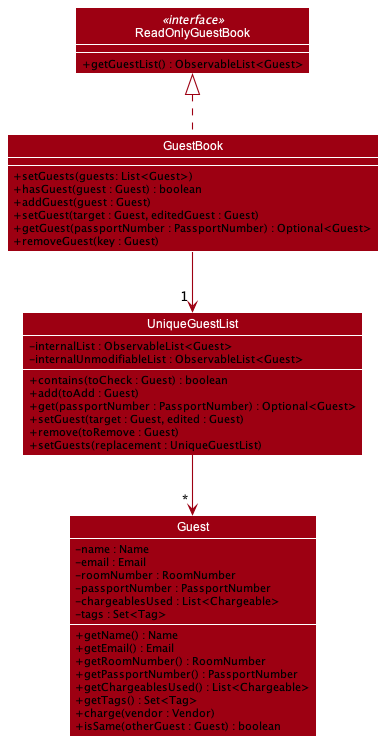

The diagram above was rendered by PlantUML. Its source (embedded in the PNG):
@startuml
!include style.puml
skinparam arrowThickness 1.1
skinparam arrowColor MODEL_COLOR
skinparam classBackgroundColor MODEL_COLOR
skinparam classAttributeIconSize 0

show member

interface ReadOnlyGuestBook <<interface>>
class GuestBook
class UniqueGuestList
class Guest

ReadOnlyGuestBook <|.. GuestBook
GuestBook --> "1 "UniqueGuestList
UniqueGuestList --> " * " Guest

class ReadOnlyGuestBook {
    + getGuestList() : ObservableList<Guest>
}

class GuestBook {
    + setGuests(guests: List<Guest>)
    + hasGuest(guest : Guest) : boolean
    + addGuest(guest : Guest)
    + setGuest(target : Guest, editedGuest : Guest)
    + getGuest(passportNumber : PassportNumber) : Optional<Guest>
    + removeGuest(key : Guest)
}

class UniqueGuestList {
    - internalList : ObservableList<Guest>
    - internalUnmodifiableList : ObservableList<Guest>
    + contains(toCheck : Guest) : boolean
    + add(toAdd : Guest)
    + get(passportNumber : PassportNumber) : Optional<Guest>
    + setGuest(target : Guest, edited : Guest)
    + remove(toRemove : Guest)
    + setGuests(replacement : UniqueGuestList)
}

class Guest {
    - name : Name
    - email : Email
    - roomNumber : RoomNumber
    - passportNumber : PassportNumber
    - chargeablesUsed : List<Chargeable>
    - tags : Set<Tag>
    + getName() : Name
    + getEmail() : Email
    + getRoomNumber() : RoomNumber
    + getPassportNumber() : PassportNumber
    + getChargeablesUsed() : List<Chargeable>
    + getTags() : Set<Tag>
    + charge(vendor : Vendor)
    + isSame(otherGuest : Guest) : boolean
}
@enduml